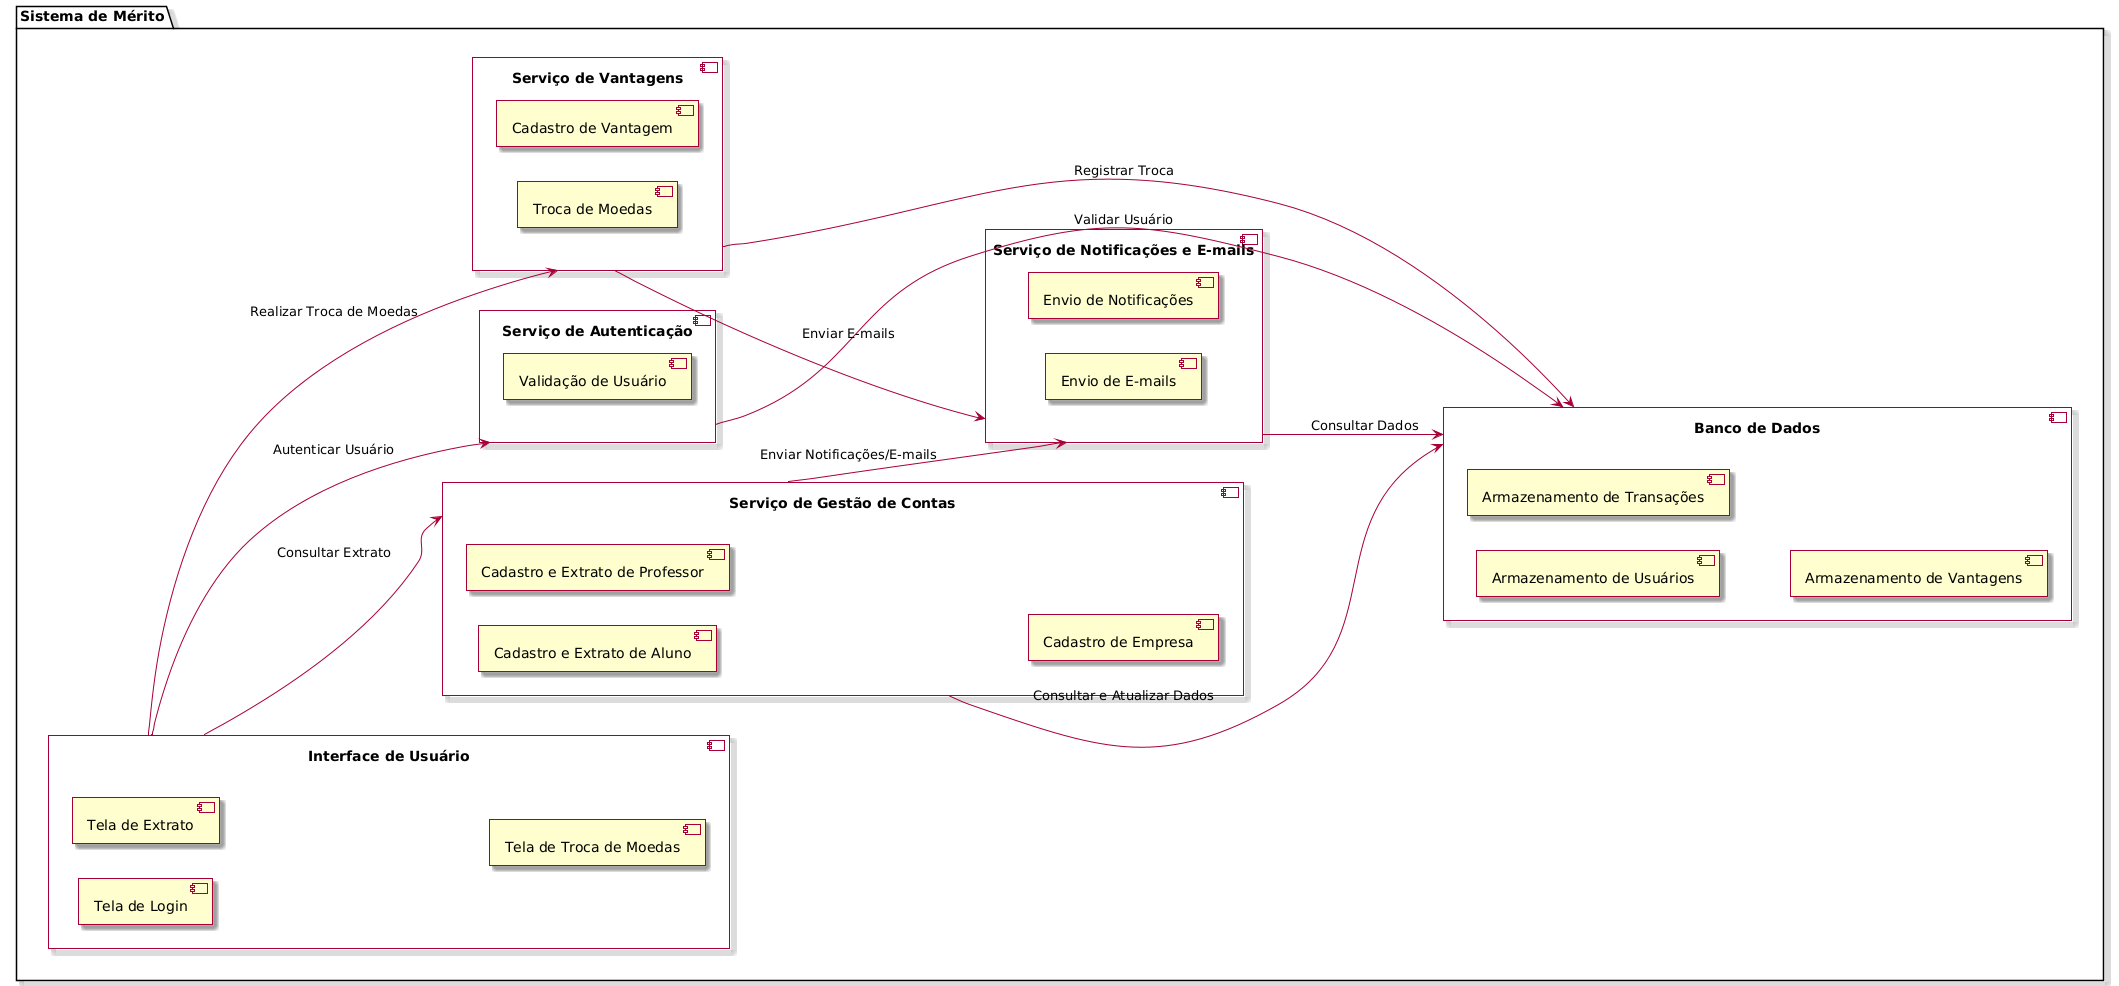

The diagram above was rendered by PlantUML. Its source (embedded in the PNG):
@startuml
skin rose
left to right direction

package "Sistema de Mérito" {
    
    component "Interface de Usuário" {
        [Tela de Login]
        [Tela de Extrato]
        [Tela de Troca de Moedas]
    }

    component "Serviço de Autenticação" {
        [Validação de Usuário]
    }

    component "Serviço de Gestão de Contas" {
        [Cadastro e Extrato de Aluno]
        [Cadastro e Extrato de Professor]
        [Cadastro de Empresa]
    }

    component "Serviço de Vantagens" {
        [Cadastro de Vantagem]
        [Troca de Moedas]
    }

    component "Serviço de Notificações e E-mails" {
        [Envio de Notificações]
        [Envio de E-mails]
    }

    component "Banco de Dados" {
        [Armazenamento de Usuários]
        [Armazenamento de Transações]
        [Armazenamento de Vantagens]
    }

    [Interface de Usuário] --> [Serviço de Autenticação] : "Autenticar Usuário"
    [Interface de Usuário] --> [Serviço de Gestão de Contas] : "Consultar Extrato"
    [Interface de Usuário] --> [Serviço de Vantagens] : "Realizar Troca de Moedas"

    [Serviço de Autenticação] --> [Banco de Dados] : "Validar Usuário"
    
    [Serviço de Gestão de Contas] --> [Banco de Dados] : "Consultar e Atualizar Dados"
    [Serviço de Gestão de Contas] --> [Serviço de Notificações e E-mails] : "Enviar Notificações/E-mails"
    
    [Serviço de Vantagens] --> [Banco de Dados] : "Registrar Troca"
    [Serviço de Vantagens] --> [Serviço de Notificações e E-mails] : "Enviar E-mails"

    [Serviço de Notificações e E-mails] --> [Banco de Dados] : "Consultar Dados"
}
@enduml